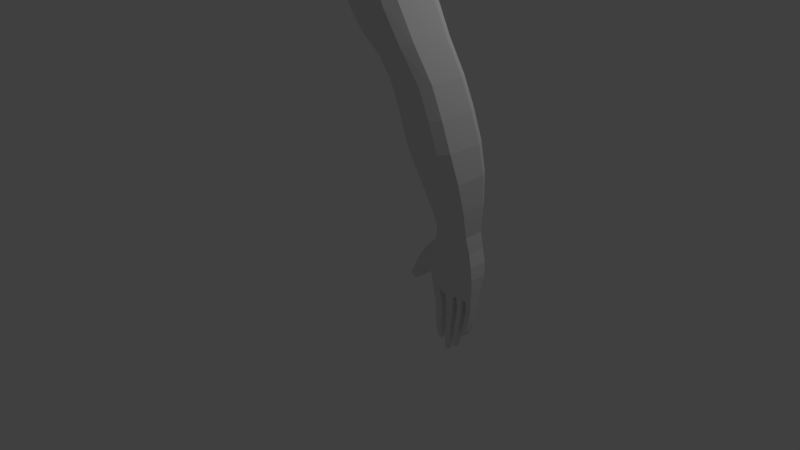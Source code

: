 # Source: r_CE.blend  (saved by Blender 2.78.0; exported with 4.5.12 LTS)
import bpy
from mathutils import Matrix  # noqa: F401  (used for matrix-valued properties, if any)

bpy.ops.wm.read_factory_settings(use_empty=True)
scene = bpy.context.scene
scene.name = 'Scene'

# ---- collections
col_collection_1 = bpy.data.collections.new('Collection 1'); scene.collection.children.link(col_collection_1)

# ---- materials (node trees are filled in below, after node groups)
mat_material = bpy.data.materials.new('Material')
mat_material.alpha_threshold = 0.0
mat_material.use_transparent_shadow = False
mat_material.roughness = 0.5
mat_material.line_color = (0.0, 0.0, 0.0, 1.0)

# ---- material node trees

# ---- world
world_world = bpy.data.worlds.new('World'); scene.world = world_world
world_world.color = (0.05088, 0.05088, 0.05088)
world_world.use_sun_shadow = False
world_world.sun_shadow_jitter_overblur = 0.0
world_world.cycles.sampling_method = 'MANUAL'

# ---- cameras
cam_camera = bpy.data.cameras.new('Camera')
cam_camera.clip_end = 100.0
cam_camera.lens = 35.0
cam_camera.sensor_width = 32.0
cam_camera.sensor_height = 18.0
cam_camera.ortho_scale = 7.314
cam_camera.dof.focus_distance = 0.0
cam_camera.dof.aperture_fstop = 128.0

# ---- lights
light_lamp = bpy.data.lights.new('Lamp', 'POINT')
light_lamp.transmission_factor = 0.0
light_lamp.cutoff_distance = 30.0
light_lamp.energy = 100.0
light_lamp.shadow_buffer_clip_start = 1.001
light_lamp.shadow_soft_size = 0.1
light_lamp.shadow_maximum_resolution = 0.006
light_lamp.use_absolute_resolution = True

# ---- meshes
me_cube = bpy.data.meshes.new('Cube')
me_cube.from_pydata([(2.165, -0.5509, 4.14), (2.165, -1.159, 4.14), (1.543, -1.159, 4.14), (1.543, -0.5509, 4.14), (1.625, -1.106, 6.14), (1.625, -1.488, 6.14), (1.199, -1.484, 4.991), (1.199, -0.7232, 4.991), (2.188, -0.3352, 2.417), (2.188, -0.6405, 2.417), (1.786, -0.6405, 2.417), (1.786, -0.3352, 2.417), (1.63, -0.4795, 3.818), (1.621, -0.3841, 3.474), (1.69, -0.3375, 3.129), (1.725, -0.3068, 2.784), (1.725, -0.7745, 2.784), (1.69, -0.9174, 3.129), (1.621, -1.048, 3.474), (1.63, -1.114, 3.818), (2.253, -0.7745, 2.784), (2.283, -0.9174, 3.129), (2.267, -1.048, 3.474), (2.22, -1.114, 3.818), (2.22, -0.4795, 3.818), (2.267, -0.3841, 3.474), (2.283, -0.3375, 3.129), (2.253, -0.3068, 2.784), (2.057, -0.6945, 4.54), (1.925, -0.7232, 4.94), (1.841, -0.8477, 5.34), (1.733, -0.9673, 5.74), (2.057, -1.33, 4.54), (1.925, -1.434, 4.94), (1.841, -1.484, 5.34), (1.733, -1.488, 5.74), (1.474, -1.184, 4.31), (1.377, -1.33, 4.48), (1.312, -1.378, 4.65), (1.24, -1.434, 4.821), (1.474, -0.6585, 4.31), (1.377, -0.6801, 4.48), (1.312, -0.7088, 4.65), (1.24, -0.7232, 4.821), (2.264, -0.3665, 1.672), (2.264, -0.6075, 1.672), (1.662, -0.6075, 1.672), (1.662, -0.3665, 1.672), (1.695, -0.5545, 2.268), (1.678, -0.577, 2.119), (1.662, -0.5682, 1.97), (1.651, -0.6044, 1.821), (2.279, -0.6075, 1.821), (2.291, -0.6448, 1.97), (2.275, -0.6536, 2.119), (2.231, -0.6311, 2.268), (2.279, -0.3549, 1.821), (2.291, -0.312, 1.97), (2.275, -0.2828, 2.119), (2.231, -0.2828, 2.268), (1.695, -0.2828, 2.268), (1.678, -0.2828, 2.119), (1.662, -0.312, 1.97), (1.634, -0.3549, 1.821), (1.683, -0.5509, 4.14), (1.683, -1.159, 4.14), (1.294, -0.7806, 5.25), (1.294, -1.484, 5.25), (1.876, -0.3352, 2.417), (1.876, -0.6405, 2.417), (1.763, -0.4795, 3.818), (1.766, -0.3841, 3.474), (1.824, -0.3375, 3.129), (1.844, -0.3068, 2.784), (1.763, -1.114, 3.818), (1.766, -1.048, 3.474), (1.824, -0.9174, 3.129), (1.844, -0.7745, 2.784), (1.351, -0.7711, 5.028), (1.431, -0.7232, 4.806), (1.5, -0.7088, 4.584), (1.605, -0.6967, 4.362), (1.605, -1.184, 4.362), (1.5, -1.378, 4.584), (1.431, -1.434, 4.806), (1.351, -1.484, 5.028), (1.817, -0.3665, 1.672), (1.817, -0.6075, 1.672), (1.816, -0.2828, 2.268), (1.812, -0.2828, 2.119), (1.804, -0.312, 1.97), (1.78, -0.3549, 1.821), (1.816, -0.583, 2.268), (1.812, -0.6065, 2.119), (1.804, -0.5977, 1.97), (1.78, -0.5436, 1.821), (1.833, -1.114, 3.818), (1.844, -1.048, 3.474), (1.895, -0.9174, 3.129), (1.907, -0.7745, 2.784), (1.88, -0.583, 2.268), (1.884, -0.6065, 2.119), (1.879, -0.5977, 1.97), (1.857, -0.5414, 1.821), (1.758, -0.5509, 4.14), (1.758, -1.159, 4.14), (1.346, -0.8477, 5.387), (1.346, -1.488, 5.387), (1.924, -0.3352, 2.417), (1.924, -0.6405, 2.417), (1.833, -0.4795, 3.818), (1.844, -0.3841, 3.474), (1.895, -0.3375, 3.129), (1.907, -0.3068, 2.784), (1.41, -0.7711, 5.138), (1.495, -0.7232, 4.888), (1.566, -0.7088, 4.639), (1.675, -0.6801, 4.389), (1.675, -1.283, 4.389), (1.566, -1.378, 4.639), (1.495, -1.434, 4.888), (1.41, -1.484, 5.138), (1.87, -0.3665, 1.672), (1.87, -0.6075, 1.672), (1.88, -0.2828, 2.268), (1.884, -0.2828, 2.119), (1.879, -0.312, 1.97), (1.857, -0.3549, 1.821), (1.977, -1.114, 3.818), (2.001, -1.048, 3.474), (2.039, -0.9174, 3.129), (2.035, -0.7745, 2.784), (2.01, -0.583, 2.268), (2.029, -0.6065, 2.119), (2.032, -0.5977, 1.97), (2.013, -0.5414, 1.821), (1.909, -0.5509, 4.14), (1.909, -1.159, 4.14), (1.449, -0.9673, 5.666), (1.449, -1.488, 5.666), (2.022, -0.3352, 2.417), (2.022, -0.6405, 2.417), (1.977, -0.4795, 3.818), (2.001, -0.3841, 3.474), (2.039, -0.3375, 3.129), (2.035, -0.3068, 2.784), (1.53, -0.8477, 5.361), (1.623, -0.7711, 5.056), (1.699, -0.7232, 4.75), (1.817, -0.6801, 4.445), (1.817, -1.33, 4.445), (1.699, -1.428, 4.75), (1.623, -1.484, 5.056), (1.53, -1.484, 5.361), (2.016, -0.3665, 1.672), (2.016, -0.6075, 1.672), (2.01, -0.2828, 2.268), (2.029, -0.2828, 2.119), (2.032, -0.312, 1.97), (2.013, -0.3549, 1.821), (2.098, -1.114, 3.818), (2.134, -1.048, 3.474), (2.161, -0.9174, 3.129), (2.144, -0.7745, 2.784), (2.12, -0.583, 2.268), (2.152, -0.6065, 2.119), (2.161, -0.5977, 1.97), (2.146, -0.5414, 1.821), (2.037, -0.5509, 4.14), (2.037, -1.159, 4.14), (1.537, -0.9673, 5.903), (1.537, -1.488, 5.903), (2.105, -0.3352, 2.417), (2.105, -0.6405, 2.417), (2.098, -0.4795, 3.818), (2.134, -0.3841, 3.474), (2.161, -0.3375, 3.129), (2.144, -0.3068, 2.784), (1.631, -0.8477, 5.55), (1.732, -0.7711, 5.198), (1.812, -0.7232, 4.845), (1.937, -0.6801, 4.492), (1.937, -1.33, 4.492), (1.812, -1.434, 4.845), (1.732, -1.484, 5.198), (1.631, -1.488, 5.55), (2.14, -0.3665, 1.672), (2.14, -0.6075, 1.672), (2.12, -0.2828, 2.268), (2.152, -0.2828, 2.119), (2.161, -0.312, 1.97), (2.146, -0.3549, 1.821), (2.121, -1.114, 3.818), (2.159, -1.048, 3.474), (2.184, -0.9174, 3.129), (2.165, -0.7745, 2.784), (2.141, -0.583, 2.268), (2.175, -0.6065, 2.119), (2.186, -0.5977, 1.97), (2.171, -0.5414, 1.821), (2.061, -0.5509, 4.14), (2.061, -1.159, 4.14), (1.553, -0.9673, 5.947), (1.553, -1.488, 5.947), (2.121, -0.3352, 2.417), (2.121, -0.6405, 2.417), (2.121, -0.4795, 3.818), (2.159, -0.3841, 3.474), (2.184, -0.3375, 3.129), (2.165, -0.3068, 2.784), (1.65, -0.8477, 5.586), (1.752, -0.7806, 5.224), (1.833, -0.7232, 4.863), (1.959, -0.6801, 4.501), (1.959, -1.33, 4.501), (1.833, -1.434, 4.863), (1.752, -1.484, 5.224), (1.65, -1.488, 5.586), (2.163, -0.3665, 1.672), (2.163, -0.6075, 1.672), (2.141, -0.2828, 2.268), (2.175, -0.2828, 2.119), (2.186, -0.312, 1.97), (2.171, -0.3549, 1.821), (1.811, -0.6075, 1.082), (1.811, -0.5229, 1.082), (1.889, -0.5229, 1.072), (1.889, -0.6075, 1.072), (1.917, -0.535, 0.9812), (1.917, -0.6075, 0.9812), (1.997, -0.535, 0.9812), (1.997, -0.6075, 0.9812), (1.924, -0.5509, 4.14), (1.924, -1.159, 4.14), (1.459, -0.9817, 5.694), (1.459, -1.488, 5.694), (2.032, -0.3352, 2.417), (2.032, -0.6405, 2.417), (1.991, -0.4795, 3.818), (2.016, -0.3841, 3.474), (2.053, -0.3375, 3.129), (2.048, -0.3068, 2.784), (1.542, -0.8477, 5.383), (1.636, -0.7711, 5.072), (1.712, -0.7232, 4.761), (1.831, -0.6801, 4.451), (1.831, -1.33, 4.451), (1.712, -1.434, 4.761), (1.636, -1.484, 5.072), (1.542, -1.484, 5.383), (2.03, -0.3665, 1.672), (2.03, -0.6075, 1.672), (2.023, -0.2828, 2.268), (2.043, -0.2828, 2.119), (2.047, -0.312, 1.97), (2.029, -0.3549, 1.821), (1.991, -1.114, 3.818), (2.016, -1.048, 3.474), (2.053, -0.9174, 3.129), (2.048, -0.7745, 2.784), (2.023, -0.583, 2.268), (2.043, -0.6065, 2.119), (2.047, -0.5977, 1.97), (2.029, -0.5414, 1.821), (2.098, -0.5229, 1.055), (2.098, -0.6075, 1.055), (2.017, -0.5229, 1.05), (2.017, -0.6075, 1.05), (2.193, -0.471, 1.237), (2.193, -0.6075, 1.237), (2.128, -0.471, 1.237), (2.128, -0.6075, 1.237), (1.671, -0.3896, 1.588), (1.694, -0.407, 1.504), (1.717, -0.4255, 1.419), (1.725, -0.4534, 1.335), (1.751, -0.471, 1.251), (1.783, -0.4951, 1.166), (1.783, -0.6075, 1.166), (1.751, -0.6075, 1.251), (1.725, -0.6008, 1.335), (1.717, -0.5781, 1.419), (1.694, -0.5781, 1.504), (1.671, -0.5714, 1.588), (1.827, -0.3896, 1.586), (1.85, -0.407, 1.501), (1.866, -0.4255, 1.415), (1.875, -0.4534, 1.329), (1.88, -0.471, 1.244), (1.886, -0.4951, 1.158), (1.827, -0.5714, 1.586), (1.85, -0.5781, 1.501), (1.866, -0.5781, 1.415), (1.875, -0.6008, 1.329), (1.88, -0.6075, 1.244), (1.886, -0.6075, 1.158), (2.013, -0.407, 1.434), (2.012, -0.4534, 1.296), (2.01, -0.4951, 1.158), (2.009, -0.5229, 1.019), (1.907, -0.5229, 1.019), (1.899, -0.4951, 1.158), (1.891, -0.4534, 1.296), (1.883, -0.407, 1.434), (1.883, -0.5781, 1.434), (1.891, -0.6008, 1.296), (1.899, -0.6075, 1.158), (1.907, -0.6075, 1.019), (2.009, -0.6075, 1.019), (2.01, -0.6075, 1.158), (2.012, -0.6008, 1.296), (2.013, -0.5781, 1.434), (2.133, -0.3896, 1.569), (2.133, -0.407, 1.465), (2.126, -0.4255, 1.361), (2.121, -0.471, 1.257), (2.119, -0.4951, 1.154), (2.019, -0.4951, 1.154), (2.022, -0.471, 1.257), (2.024, -0.4255, 1.361), (2.026, -0.407, 1.465), (2.028, -0.3896, 1.569), (2.028, -0.5714, 1.569), (2.026, -0.5781, 1.465), (2.024, -0.6008, 1.361), (2.022, -0.6075, 1.257), (2.019, -0.6075, 1.154), (2.119, -0.6075, 1.154), (2.121, -0.6075, 1.257), (2.126, -0.6008, 1.361), (2.133, -0.5781, 1.465), (2.133, -0.5714, 1.569), (2.257, -0.3896, 1.6), (2.25, -0.3896, 1.527), (2.245, -0.407, 1.454), (2.236, -0.4255, 1.382), (2.219, -0.4534, 1.309), (2.134, -0.4534, 1.309), (2.14, -0.4255, 1.382), (2.146, -0.407, 1.454), (2.152, -0.3896, 1.527), (2.158, -0.3896, 1.6), (2.158, -0.5714, 1.6), (2.152, -0.5714, 1.527), (2.146, -0.5781, 1.454), (2.14, -0.6008, 1.382), (2.134, -0.6008, 1.309), (2.219, -0.6008, 1.309), (2.236, -0.6008, 1.382), (2.245, -0.5781, 1.454), (2.25, -0.5714, 1.527), (2.257, -0.5714, 1.6), (1.26, -0.5309, 1.636), (1.267, -0.4948, 1.615), (1.297, -0.4948, 1.595), (1.361, -0.4948, 1.601), (1.26, -0.3665, 1.636), (1.267, -0.3896, 1.615), (1.297, -0.3896, 1.595), (1.361, -0.3896, 1.601), (1.336, -0.3665, 1.699), (1.404, -0.3319, 1.783), (1.473, -0.3896, 1.867), (1.541, -0.3896, 1.951), (1.609, -0.2828, 2.035), (1.601, -0.3896, 1.907), (1.54, -0.3549, 1.845), (1.479, -0.3319, 1.782), (1.419, -0.3665, 1.72), (1.358, -0.3665, 1.657), (1.601, -0.6391, 1.907), (1.54, -0.5616, 1.845), (1.479, -0.5349, 1.782), (1.419, -0.5349, 1.72), (1.358, -0.5309, 1.657), (1.407, -0.4948, 1.624), (1.452, -0.5309, 1.654), (1.498, -0.5309, 1.711), (1.543, -0.5349, 1.786), (1.589, -0.5616, 1.83), (1.407, -0.3896, 1.624), (1.452, -0.3665, 1.654), (1.498, -0.3665, 1.711), (1.543, -0.3319, 1.786), (1.589, -0.3549, 1.83), (1.623, -0.6511, 2.206), (1.55, -0.6351, 2.097), (1.478, -0.6391, 1.999), (1.405, -0.571, 1.86), (1.333, -0.5349, 1.741), (1.336, -0.5309, 1.699), (1.404, -0.5349, 1.783), (1.473, -0.571, 1.867), (1.541, -0.6391, 1.951), (1.609, -0.6391, 2.035), (1.333, -0.3319, 1.741), (1.405, -0.3896, 1.86), (1.478, -0.2828, 1.999), (1.55, -0.2828, 2.097), (1.623, -0.2828, 2.206)], [], [(16, 15, 11, 10), (66, 7, 6, 67), (31, 4, 5, 35), (85, 67, 6, 39), (39, 6, 7, 43), (81, 64, 3, 40), (95, 51, 46, 87), (77, 16, 10, 69), (209, 27, 8, 204), (27, 20, 9, 8), (0, 1, 23, 24), (24, 23, 22, 25), (25, 22, 21, 26), (26, 21, 20, 27), (200, 0, 24, 206), (206, 24, 25, 207), (207, 25, 26, 208), (208, 26, 27, 209), (65, 2, 19, 74), (74, 19, 18, 75), (75, 18, 17, 76), (76, 17, 16, 77), (2, 3, 12, 19), (19, 12, 13, 18), (18, 13, 14, 17), (17, 14, 15, 16), (66, 78, 43, 7), (78, 79, 42, 43), (79, 80, 41, 42), (80, 81, 40, 41), (2, 36, 40, 3), (36, 37, 41, 40), (37, 38, 42, 41), (38, 39, 43, 42), (65, 82, 36, 2), (82, 83, 37, 36), (83, 84, 38, 37), (84, 85, 39, 38), (0, 28, 32, 1), (28, 29, 33, 32), (29, 30, 34, 33), (30, 31, 35, 34), (278, 277, 225, 224), (56, 52, 45, 44), (51, 63, 47, 46), (223, 56, 44, 218), (204, 8, 59, 220), (220, 59, 58, 221), (221, 58, 57, 222), (222, 57, 56, 223), (10, 11, 60, 48), (380, 375, 355, 359), (375, 374, 354, 355), (360, 369, 358, 357), (8, 9, 55, 59), (59, 55, 54, 58), (58, 54, 53, 57), (57, 53, 52, 56), (69, 10, 48, 92), (92, 48, 49, 93), (93, 49, 50, 94), (94, 50, 51, 95), (102, 94, 95, 103), (101, 93, 94, 102), (100, 92, 93, 101), (109, 69, 92, 100), (62, 90, 91, 63), (61, 89, 90, 62), (60, 88, 89, 61), (11, 68, 88, 60), (63, 91, 86, 47), (122, 123, 87, 86), (120, 121, 85, 84), (119, 120, 84, 83), (118, 119, 83, 82), (105, 118, 82, 65), (116, 117, 81, 80), (115, 116, 80, 79), (114, 115, 79, 78), (106, 114, 78, 66), (98, 76, 77, 99), (97, 75, 76, 98), (96, 74, 75, 97), (105, 65, 74, 96), (14, 72, 73, 15), (13, 71, 72, 14), (12, 70, 71, 13), (3, 64, 70, 12), (15, 73, 68, 11), (99, 77, 69, 109), (103, 95, 87, 123), (117, 104, 64, 81), (121, 107, 67, 85), (106, 66, 67, 107), (138, 106, 107, 139), (153, 139, 107, 121), (149, 136, 104, 117), (135, 103, 123, 155), (131, 99, 109, 141), (137, 105, 96, 128), (128, 96, 97, 129), (129, 97, 98, 130), (130, 98, 99, 131), (138, 146, 114, 106), (146, 147, 115, 114), (147, 148, 116, 115), (148, 149, 117, 116), (137, 150, 118, 105), (150, 151, 119, 118), (151, 152, 120, 119), (152, 153, 121, 120), (300, 299, 230, 228), (141, 109, 100, 132), (132, 100, 101, 133), (133, 101, 102, 134), (134, 102, 103, 135), (90, 126, 127, 91), (89, 125, 126, 90), (88, 124, 125, 89), (68, 108, 124, 88), (91, 127, 122, 86), (72, 112, 113, 73), (71, 111, 112, 72), (70, 110, 111, 71), (64, 104, 110, 70), (73, 113, 108, 68), (262, 134, 135, 263), (261, 133, 134, 262), (260, 132, 133, 261), (237, 141, 132, 260), (250, 251, 155, 154), (248, 249, 153, 152), (247, 248, 152, 151), (246, 247, 151, 150), (233, 246, 150, 137), (244, 245, 149, 148), (243, 244, 148, 147), (242, 243, 147, 146), (234, 242, 146, 138), (258, 130, 131, 259), (257, 129, 130, 258), (256, 128, 129, 257), (233, 137, 128, 256), (259, 131, 141, 237), (263, 135, 155, 251), (245, 232, 136, 149), (249, 235, 139, 153), (234, 138, 139, 235), (126, 158, 159, 127), (125, 157, 158, 126), (124, 156, 157, 125), (108, 140, 156, 124), (127, 159, 154, 122), (112, 144, 145, 113), (111, 143, 144, 112), (110, 142, 143, 111), (104, 136, 142, 110), (113, 145, 140, 108), (202, 170, 171, 203), (217, 203, 171, 185), (213, 200, 168, 181), (199, 167, 187, 219), (195, 163, 173, 205), (201, 169, 160, 192), (192, 160, 161, 193), (193, 161, 162, 194), (194, 162, 163, 195), (202, 210, 178, 170), (210, 211, 179, 178), (211, 212, 180, 179), (212, 213, 181, 180), (201, 214, 182, 169), (214, 215, 183, 182), (215, 216, 184, 183), (216, 217, 185, 184), (218, 219, 187, 186), (205, 173, 164, 196), (196, 164, 165, 197), (197, 165, 166, 198), (198, 166, 167, 199), (254, 190, 191, 255), (253, 189, 190, 254), (252, 188, 189, 253), (236, 172, 188, 252), (255, 191, 186, 250), (240, 176, 177, 241), (239, 175, 176, 240), (238, 174, 175, 239), (232, 168, 174, 238), (241, 177, 172, 236), (53, 198, 199, 52), (54, 197, 198, 53), (55, 196, 197, 54), (9, 205, 196, 55), (337, 336, 268, 270), (34, 35, 217, 216), (33, 34, 216, 215), (32, 33, 215, 214), (1, 32, 214, 201), (29, 28, 213, 212), (30, 29, 212, 211), (31, 30, 211, 210), (4, 31, 210, 202), (21, 194, 195, 20), (22, 193, 194, 21), (23, 192, 193, 22), (1, 201, 192, 23), (20, 195, 205, 9), (52, 199, 219, 45), (28, 0, 200, 213), (35, 5, 203, 217), (4, 202, 203, 5), (190, 222, 223, 191), (189, 221, 222, 190), (188, 220, 221, 189), (172, 204, 220, 188), (191, 223, 218, 186), (176, 208, 209, 177), (175, 207, 208, 176), (174, 206, 207, 175), (168, 200, 206, 174), (177, 209, 204, 172), (226, 227, 224, 225), (277, 289, 226, 225), (289, 295, 227, 226), (295, 278, 224, 227), (230, 231, 229, 228), (308, 307, 229, 231), (307, 300, 228, 229), (299, 308, 231, 230), (145, 241, 236, 140), (136, 232, 238, 142), (142, 238, 239, 143), (143, 239, 240, 144), (144, 240, 241, 145), (159, 255, 250, 154), (140, 236, 252, 156), (156, 252, 253, 157), (157, 253, 254, 158), (158, 254, 255, 159), (170, 234, 235, 171), (185, 171, 235, 249), (181, 168, 232, 245), (167, 263, 251, 187), (163, 259, 237, 173), (169, 233, 256, 160), (160, 256, 257, 161), (161, 257, 258, 162), (162, 258, 259, 163), (170, 178, 242, 234), (178, 179, 243, 242), (179, 180, 244, 243), (180, 181, 245, 244), (169, 182, 246, 233), (182, 183, 247, 246), (183, 184, 248, 247), (184, 185, 249, 248), (317, 316, 264, 266), (173, 237, 260, 164), (164, 260, 261, 165), (165, 261, 262, 166), (166, 262, 263, 167), (264, 265, 267, 266), (327, 326, 267, 265), (316, 327, 265, 264), (326, 317, 266, 267), (268, 269, 271, 270), (347, 346, 271, 269), (346, 337, 270, 271), (336, 347, 269, 268), (87, 46, 283, 290), (290, 283, 282, 291), (291, 282, 281, 292), (292, 281, 280, 293), (293, 280, 279, 294), (294, 279, 278, 295), (86, 87, 290, 284), (284, 290, 291, 285), (285, 291, 292, 286), (286, 292, 293, 287), (287, 293, 294, 288), (288, 294, 295, 289), (47, 86, 284, 272), (272, 284, 285, 273), (273, 285, 286, 274), (274, 286, 287, 275), (275, 287, 288, 276), (276, 288, 289, 277), (46, 47, 272, 283), (283, 272, 273, 282), (282, 273, 274, 281), (281, 274, 275, 280), (280, 275, 276, 279), (279, 276, 277, 278), (154, 155, 311, 296), (296, 311, 310, 297), (297, 310, 309, 298), (298, 309, 308, 299), (123, 122, 303, 304), (304, 303, 302, 305), (305, 302, 301, 306), (306, 301, 300, 307), (155, 123, 304, 311), (311, 304, 305, 310), (310, 305, 306, 309), (309, 306, 307, 308), (122, 154, 296, 303), (303, 296, 297, 302), (302, 297, 298, 301), (301, 298, 299, 300), (251, 250, 321, 322), (322, 321, 320, 323), (323, 320, 319, 324), (324, 319, 318, 325), (325, 318, 317, 326), (186, 187, 331, 312), (312, 331, 330, 313), (313, 330, 329, 314), (314, 329, 328, 315), (315, 328, 327, 316), (187, 251, 322, 331), (331, 322, 323, 330), (330, 323, 324, 329), (329, 324, 325, 328), (328, 325, 326, 327), (250, 186, 312, 321), (321, 312, 313, 320), (320, 313, 314, 319), (319, 314, 315, 318), (318, 315, 316, 317), (44, 45, 351, 332), (332, 351, 350, 333), (333, 350, 349, 334), (334, 349, 348, 335), (335, 348, 347, 336), (219, 218, 341, 342), (342, 341, 340, 343), (343, 340, 339, 344), (344, 339, 338, 345), (345, 338, 337, 346), (45, 219, 342, 351), (351, 342, 343, 350), (350, 343, 344, 349), (349, 344, 345, 348), (348, 345, 346, 347), (218, 44, 332, 341), (341, 332, 333, 340), (340, 333, 334, 339), (339, 334, 335, 338), (338, 335, 336, 337), (352, 356, 357, 353), (353, 357, 358, 354), (354, 358, 359, 355), (390, 389, 352, 353), (369, 380, 359, 358), (374, 390, 353, 354), (395, 360, 357, 356), (389, 395, 356, 352), (48, 60, 399, 385), (385, 399, 398, 386), (386, 398, 397, 387), (387, 397, 396, 388), (388, 396, 395, 389), (60, 61, 364, 399), (399, 364, 363, 398), (398, 363, 362, 397), (397, 362, 361, 396), (396, 361, 360, 395), (50, 49, 394, 370), (370, 394, 393, 371), (371, 393, 392, 372), (372, 392, 391, 373), (373, 391, 390, 374), (62, 63, 384, 365), (365, 384, 383, 366), (366, 383, 382, 367), (367, 382, 381, 368), (368, 381, 380, 369), (49, 48, 385, 394), (394, 385, 386, 393), (393, 386, 387, 392), (392, 387, 388, 391), (391, 388, 389, 390), (61, 62, 365, 364), (364, 365, 366, 363), (363, 366, 367, 362), (362, 367, 368, 361), (361, 368, 369, 360), (51, 50, 370, 379), (379, 370, 371, 378), (378, 371, 372, 377), (377, 372, 373, 376), (376, 373, 374, 375), (63, 51, 379, 384), (384, 379, 378, 383), (383, 378, 377, 382), (382, 377, 376, 381), (381, 376, 375, 380)])
me_cube.materials.append(mat_material)
me_cube.use_remesh_preserve_volume = False
me_cube.use_remesh_preserve_attributes = False
me_cube.use_mirror_vertex_groups = False
me_cube.update()
arm_armature_001 = bpy.data.armatures.new('Armature.001')  # bones are not reproduced

# ---- objects
ob_armature_001 = bpy.data.objects.new('Armature.001', arm_armature_001)
ob_cube = bpy.data.objects.new('Cube', me_cube)
ob_lamp = bpy.data.objects.new('Lamp', light_lamp)
ob_camera = bpy.data.objects.new('Camera', cam_camera)

# ---- transforms, parenting, visibility, modifiers, constraints
ob_armature_001.location = (1.999, -0.6537, 2.35)
ob_armature_001.rotation_euler = (-2.921, 0.04124, 2.872)
ob_armature_001.lineart.crease_threshold = 0.0
ob_cube.parent = ob_armature_001
ob_cube.matrix_parent_inverse = Matrix(((-0.963, 0.2663, -0.04123, 2.196), (0.2687, 0.9381, -0.2185, 0.5898), (-0.01952, -0.2215, -0.975, 2.186), (0.0, 0.0, 0.0, 1.0)))
ob_cube.location = (0.0, 0.0, -1.2)
ob_cube.lock_rotations_4d = False
ob_cube.empty_display_type = 'ARROWS'
ob_cube.lineart.crease_threshold = 0.0
_vg = ob_cube.vertex_groups.new(name='Bone')
for _i, _w in zip([0, 3, 8, 9, 10, 11, 12, 13, 14, 15, 16, 17, 18, 19, 20, 21, 22, 23, 24, 25, 26, 27, 55, 59, 64, 68, 69, 70, 71, 72, 73, 74, 75, 76, 77, 96, 97, 98, 99, 104, 108, 109, 110, 111, 112, 113, 128, 129, 130, 131, 140, 141, 142, 143, 144, 145, 160, 161, 162, 163, 164, 168, 172, 173, 174, 175, 176, 177, 188, 192, 193, 194, 195, 196, 200, 204, 205, 206, 207, 208, 209, 220, 236, 237, 238, 239, 240, 241, 252, 256, 257, 258, 259], [0.01314, 0.02597, 0.1221, 0.1273, 0.06912, 0.05257, 0.1562, 0.7651, 0.9407, 0.878, 0.8616, 0.7991, 0.2449, 0.0315, 0.8792, 0.8288, 0.2285, 0.05736, 0.1461, 0.8331, 0.9432, 0.8748, 0.04672, 0.04069, 0.01287, 0.04085, 0.05584, 0.1369, 0.8189, 0.9562, 0.8902, 0.02758, 0.2116, 0.8246, 0.8742, 0.02563, 0.1994, 0.8358, 0.8826, 0.006126, 0.04499, 0.05667, 0.1263, 0.8452, 0.9628, 0.8988, 0.02975, 0.1897, 0.8439, 0.8881, 0.07275, 0.07409, 0.118, 0.8763, 0.9671, 0.9034, 0.04495, 0.2032, 0.8351, 0.8786, 0.02494, 0.005534, 0.1019, 0.1004, 0.1319, 0.861, 0.9565, 0.8864, 0.02647, 0.04828, 0.207, 0.8336, 0.8777, 0.02981, 0.006547, 0.1068, 0.1056, 0.135, 0.8562, 0.9541, 0.8838, 0.03062, 0.07597, 0.07666, 0.1187, 0.8765, 0.9664, 0.9023, 0.0009825, 0.03077, 0.1904, 0.8439, 0.8877]): _vg.add([_i], _w, 'REPLACE')
_vg = ob_cube.vertex_groups.new(name='Bone.001')
for _i, _w in zip([9, 10, 11, 15, 16, 46, 47, 48, 49, 50, 51, 55, 60, 61, 62, 63, 68, 69, 73, 77, 88, 89, 90, 92, 93, 94, 95, 99, 100, 101, 102, 108, 109, 113, 124, 125, 131, 132, 133, 140, 141, 156, 164, 165, 173, 196, 197, 205, 236, 237, 252, 259, 260, 261, 361, 362, 363, 364, 365, 366, 367, 370, 371, 372, 377, 378, 379, 382, 383, 384, 385, 386, 387, 388, 391, 392, 393, 394, 396, 397, 398, 399], [0.05185, 0.873, 0.7634, 0.08961, 0.09414, 0.03898, 0.009564, 0.9587, 0.8908, 0.7704, 0.2417, 0.01453, 0.7932, 0.6616, 0.1424, 0.1697, 0.2236, 0.7943, 0.04273, 0.0797, 0.2529, 0.1427, 0.01887, 0.7511, 0.2919, 0.189, 0.03902, 0.0656, 0.3261, 0.1523, 0.07822, 0.1044, 0.6826, 0.007362, 0.1157, 0.06156, 0.02065, 0.1342, 0.06497, 0.03281, 0.2617, 0.03847, 0.07182, 0.009876, 0.1245, 0.06362, 0.0004935, 0.1069, 0.02581, 0.235, 0.02965, 0.01603, 0.1229, 0.05895, 0.01234, 0.1775, 0.8445, 0.7986, 0.6215, 0.4598, 0.09193, 0.6957, 0.4962, 0.06251, 0.0176, 0.1601, 0.4183, 0.0584, 0.2489, 0.4026, 0.9548, 0.9208, 0.781, 0.114, 2.61e-05, 0.2203, 0.7589, 0.8821, 0.0724, 0.7036, 0.9234, 0.8836]): _vg.add([_i], _w, 'REPLACE')
_vg = ob_cube.vertex_groups.new(name='Bone.002')
for _i, _w in zip([8, 9, 10, 11, 15, 20, 27, 48, 49, 54, 55, 57, 58, 59, 60, 61, 62, 63, 68, 69, 73, 88, 89, 90, 91, 92, 93, 94, 99, 100, 101, 102, 108, 109, 113, 124, 125, 126, 127, 131, 132, 133, 134, 140, 141, 145, 156, 157, 158, 159, 163, 164, 165, 166, 172, 173, 177, 188, 189, 190, 195, 196, 197, 198, 204, 205, 209, 220, 221, 222, 236, 237, 241, 252, 253, 254, 259, 260, 261, 262, 364, 365, 398, 399], [0.7613, 0.7303, 0.05257, 0.179, 0.004512, 0.07759, 0.1009, 0.008233, 0.06477, 0.1409, 0.5426, 0.02443, 0.1833, 0.5735, 0.1748, 0.2123, 0.3004, 0.001108, 0.722, 0.1383, 0.05848, 0.704, 0.7538, 0.6801, 0.03085, 0.2133, 0.5298, 0.0947, 0.009571, 0.611, 0.583, 0.1015, 0.8337, 0.243, 0.06725, 0.8201, 0.7504, 0.2603, 0.05036, 0.05425, 0.6788, 0.3074, 0.05536, 0.8492, 0.6236, 0.07674, 0.7782, 0.5079, 0.1207, 0.0009981, 0.07295, 0.6102, 0.2179, 0.01682, 0.8054, 0.708, 0.09279, 0.6716, 0.3048, 0.07074, 0.07492, 0.5961, 0.2048, 0.01033, 0.7964, 0.7156, 0.09481, 0.652, 0.2776, 0.06392, 0.8463, 0.6451, 0.07822, 0.7693, 0.4681, 0.1117, 0.05656, 0.6749, 0.2909, 0.05172, 0.09137, 0.06867, 0.007499, 0.08381]): _vg.add([_i], _w, 'REPLACE')
_vg = ob_cube.vertex_groups.new(name='Bone.003')
for _i, _w in zip([46, 47, 50, 51, 61, 62, 63, 86, 87, 90, 91, 94, 95, 102, 103, 122, 123, 126, 127, 154, 159, 250, 255, 272, 273, 274, 275, 280, 281, 282, 283, 284, 285, 286, 287, 290, 291, 292, 293, 303, 364, 365, 366, 367, 370, 371, 378, 379, 382, 383, 384, 392, 393, 394], [0.8748, 0.9096, 0.08002, 0.6014, 0.0567, 0.2858, 0.6658, 0.7459, 0.6325, 0.09268, 0.814, 0.1081, 0.7075, 0.03836, 0.1924, 0.2742, 0.173, 0.04358, 0.2622, 0.02414, 0.03228, 0.006115, 0.0123, 0.9502, 0.9129, 0.7003, 0.1306, 0.01607, 0.1339, 0.834, 0.9242, 0.886, 0.7843, 0.2821, 0.06822, 0.899, 0.7947, 0.1755, 0.02449, 0.008584, 0.04302, 0.1429, 0.05944, 0.009575, 0.1482, 0.1006, 0.08118, 0.2683, 0.03209, 0.1312, 0.2951, 0.004392, 0.05307, 0.008269]): _vg.add([_i], _w, 'REPLACE')
_vg = ob_cube.vertex_groups.new(name='Bone.004')
for _i, _w in zip([50, 61, 62, 63, 89, 90, 91, 93, 94, 95, 101, 102, 103, 122, 125, 126, 127, 133, 134, 157, 158, 159, 253, 254, 255, 261, 262, 364, 365], [0.08232, 0.05962, 0.2539, 0.006457, 0.04637, 0.1536, 0.0804, 0.09237, 0.4864, 0.04025, 0.0986, 0.5125, 0.05973, 0.03193, 0.07894, 0.5371, 0.4766, 0.02939, 0.08177, 0.03275, 0.09791, 0.08411, 0.02608, 0.07769, 0.06417, 0.02129, 0.06124, 0.02201, 0.06617]): _vg.add([_i], _w, 'REPLACE')
_vg = ob_cube.vertex_groups.new(name='Bone.005')
for _i, _w in zip([46, 51, 86, 87, 94, 95, 102, 103, 122, 123, 126, 127, 135, 154, 155, 158, 159, 186, 187, 191, 218, 223, 250, 251, 254, 255, 263, 284, 290, 296, 297, 302, 303, 304, 312, 321, 322], [0.02871, 0.01048, 0.1898, 0.3008, 0.04558, 0.1494, 0.08714, 0.5943, 0.584, 0.7192, 0.001026, 0.1232, 0.09452, 0.5427, 0.5835, 0.05402, 0.406, 0.06594, 0.03939, 0.07011, 0.04137, 0.04353, 0.4091, 0.385, 0.05016, 0.3097, 0.06498, 0.05113, 0.05309, 0.1591, 0.005121, 0.06528, 0.5612, 0.06142, 0.01291, 0.09609, 0.05051]): _vg.add([_i], _w, 'REPLACE')
_vg = ob_cube.vertex_groups.new(name='Bone.006')
for _i, _w in zip([54, 55, 58, 59, 93, 94, 101, 102, 125, 126, 132, 133, 134, 135, 156, 157, 158, 159, 164, 165, 166, 188, 189, 190, 191, 196, 197, 198, 220, 221, 222, 223, 252, 253, 254, 255, 260, 261, 262, 263], [0.005674, 0.01373, 0.006154, 0.001385, 0.0156, 0.02892, 0.08343, 0.1079, 0.03723, 0.06853, 0.06693, 0.3561, 0.5664, 0.03764, 0.04526, 0.1922, 0.4902, 0.05787, 0.06411, 0.1381, 0.1197, 0.0336, 0.0979, 0.1297, 0.01465, 0.05925, 0.1085, 0.07467, 0.02912, 0.08007, 0.09118, 0.0007437, 0.04944, 0.2077, 0.4836, 0.05935, 0.06966, 0.3529, 0.5559, 0.03385]): _vg.add([_i], _w, 'REPLACE')
_vg = ob_cube.vertex_groups.new(name='Bone.007')
for _i, _w in zip([8, 9, 52, 53, 54, 55, 56, 57, 58, 59, 101, 125, 132, 133, 134, 156, 157, 158, 164, 165, 166, 167, 172, 173, 188, 189, 190, 191, 196, 197, 198, 199, 204, 205, 220, 221, 222, 223, 252, 253, 254, 255, 260, 261, 262], [0.04913, 0.03866, 0.05877, 0.4595, 0.4286, 0.1951, 0.09081, 0.4379, 0.403, 0.1863, 0.01124, 0.002475, 0.05427, 0.1395, 0.1075, 0.05494, 0.1307, 0.1034, 0.1336, 0.4339, 0.6243, 0.02908, 0.01661, 0.01218, 0.1342, 0.3754, 0.508, 0.06958, 0.1487, 0.459, 0.6479, 0.02147, 0.02302, 0.01761, 0.1474, 0.3991, 0.5313, 0.0781, 0.06098, 0.1517, 0.1315, 0.0006134, 0.06167, 0.1629, 0.1436]): _vg.add([_i], _w, 'REPLACE')
_vg = ob_cube.vertex_groups.new(name='Bone.008')
for _i, _w in zip([8, 9, 44, 45, 52, 53, 54, 55, 56, 57, 58, 59, 133, 134, 135, 154, 156, 157, 158, 159, 164, 165, 166, 167, 186, 187, 188, 189, 190, 191, 196, 197, 198, 199, 218, 219, 220, 221, 222, 223, 250, 251, 252, 253, 254, 255, 260, 261, 262, 263, 312, 331, 332, 333, 334, 335, 338, 339, 340, 341, 342, 343, 344, 349, 350, 351], [0.01969, 0.00888, 0.8468, 0.9451, 0.9042, 0.492, 0.3703, 0.1386, 0.8105, 0.4769, 0.3486, 0.1408, 0.03581, 0.0112, 0.01518, 0.01444, 0.004743, 0.05423, 0.04554, 0.05388, 0.06413, 0.1286, 0.1389, 0.3873, 0.3263, 0.3719, 0.06999, 0.1472, 0.1731, 0.3437, 0.07478, 0.1568, 0.1878, 0.7379, 0.5101, 0.6506, 0.07985, 0.176, 0.2162, 0.5184, 0.04316, 0.02573, 0.01152, 0.06243, 0.05847, 0.07255, 0.002444, 0.04974, 0.02748, 0.0507, 0.07511, 0.00294, 0.8387, 0.6977, 0.2626, 0.08967, 0.07282, 0.2238, 0.6022, 0.7262, 0.8056, 0.2092, 0.02509, 0.09841, 0.9073, 0.9779]): _vg.add([_i], _w, 'REPLACE')
_vg = ob_cube.vertex_groups.new(name='Bone.009')
for _i, _w in zip([44, 45, 52, 56, 102, 103, 122, 123, 127, 133, 134, 135, 154, 155, 158, 159, 166, 167, 186, 187, 190, 191, 198, 199, 218, 219, 222, 223, 250, 251, 254, 255, 261, 262, 263, 296, 312, 313, 314, 315, 318, 319, 320, 321, 322, 323, 324, 329, 330, 331, 332, 340, 341, 342], [0.08251, 0.02703, 0.005843, 0.06194, 0.02021, 0.1008, 0.04299, 0.02867, 0.03875, 0.009579, 0.1161, 0.7755, 0.3022, 0.3166, 0.06299, 0.2979, 0.05878, 0.5418, 0.5497, 0.5602, 0.06494, 0.438, 0.03419, 0.2094, 0.3778, 0.2963, 0.05606, 0.2941, 0.4425, 0.5225, 0.06632, 0.4032, 0.009617, 0.113, 0.8021, 0.0122, 0.8382, 0.797, 0.1942, 0.003252, 0.00476, 0.2072, 0.7731, 0.8163, 0.9198, 0.876, 0.1156, 0.0892, 0.9433, 0.96, 0.04673, 0.04701, 0.1268, 0.05805]): _vg.add([_i], _w, 'REPLACE')
_vg = ob_cube.vertex_groups.new(name='Bone.010')
for _i, _w in zip([0, 1, 2, 3, 4, 5, 6, 7, 12, 13, 14, 16, 17, 18, 19, 21, 22, 23, 24, 25, 26, 28, 29, 30, 31, 32, 33, 34, 35, 36, 37, 38, 39, 40, 41, 42, 43, 64, 65, 66, 67, 70, 71, 72, 74, 75, 76, 78, 79, 80, 81, 82, 83, 84, 85, 96, 97, 98, 104, 105, 106, 107, 110, 111, 114, 115, 116, 117, 118, 119, 120, 121, 128, 129, 130, 136, 137, 138, 139, 142, 143, 146, 147, 148, 149, 150, 151, 152, 153, 160, 161, 162, 168, 169, 170, 171, 174, 175, 176, 178, 179, 180, 181, 182, 183, 184, 185, 192, 193, 194, 200, 201, 202, 203, 206, 207, 208, 210, 211, 212, 213, 214, 215, 216, 217, 232, 233, 234, 235, 238, 239, 242, 243, 244, 245, 246, 247, 248, 249, 256, 257, 258], [0.9682, 0.9857, 0.994, 0.9618, 1.0, 1.0, 0.9999, 0.9992, 0.8428, 0.2303, 0.02675, 0.0121, 0.182, 0.7509, 0.9585, 0.1538, 0.7674, 0.9417, 0.8531, 0.1629, 0.02138, 0.9945, 0.9988, 0.9997, 0.9999, 0.9987, 0.9998, 1.0, 1.0, 0.9976, 0.9992, 0.9996, 0.9998, 0.9874, 0.9951, 0.9977, 0.9988, 0.9684, 0.9939, 0.9997, 1.0, 0.8625, 0.1776, 0.003779, 0.9605, 0.7843, 0.1573, 0.9994, 0.9987, 0.9967, 0.9916, 0.9985, 0.9996, 0.9999, 0.9999, 0.9615, 0.7967, 0.147, 0.9718, 0.9941, 0.9998, 1.0, 0.8732, 0.1519, 0.9996, 0.999, 0.9975, 0.9928, 0.9989, 0.9997, 0.9999, 1.0, 0.9594, 0.8066, 0.1396, 0.9749, 0.9929, 0.9999, 1.0, 0.8815, 0.1214, 0.9998, 0.9994, 0.9983, 0.9944, 0.9989, 0.9998, 1.0, 1.0, 0.9517, 0.793, 0.1474, 0.9721, 0.9897, 1.0, 1.0, 0.8675, 0.1361, 0.002049, 0.9999, 0.9996, 0.9986, 0.9945, 0.9987, 0.9998, 1.0, 1.0, 0.95, 0.7892, 0.1488, 0.9716, 0.989, 1.0, 1.0, 0.8644, 0.1407, 0.005359, 0.9999, 0.9996, 0.9987, 0.9945, 0.9987, 0.9998, 1.0, 1.0, 0.975, 0.9926, 0.9999, 1.0, 0.8808, 0.1212, 0.9998, 0.9995, 0.9984, 0.9945, 0.9989, 0.9998, 1.0, 1.0, 0.9589, 0.8059, 0.1397]): _vg.add([_i], _w, 'REPLACE')
_vg = ob_cube.vertex_groups.new(name='Bone.011')
for _i, _w in zip([50, 51, 63, 352, 353, 354, 355, 356, 357, 358, 359, 360, 361, 362, 363, 365, 366, 367, 368, 369, 370, 371, 372, 373, 374, 375, 376, 377, 378, 379, 380, 381, 382, 383, 384, 386, 387, 388, 389, 390, 391, 392, 393, 394, 395, 396, 397, 398], [0.005441, 0.09769, 0.1056, 0.9976, 0.9981, 0.9987, 0.9978, 0.9959, 0.9967, 0.9964, 0.9934, 0.9915, 0.9645, 0.8143, 0.1311, 0.09971, 0.456, 0.871, 0.9673, 0.9909, 0.1165, 0.3904, 0.9162, 0.9895, 0.9989, 0.9957, 0.9858, 0.9476, 0.7496, 0.2852, 0.9858, 0.965, 0.8991, 0.6145, 0.2598, 0.05323, 0.1938, 0.8771, 0.9917, 0.9971, 0.9711, 0.7475, 0.1686, 0.0461, 0.9884, 0.9247, 0.2785, 0.01882]): _vg.add([_i], _w, 'REPLACE')
_vg = ob_cube.vertex_groups.new(name='Bone.012')
for _i, _w in zip([224, 225, 226, 227, 273, 274, 275, 276, 277, 278, 279, 280, 281, 282, 283, 284, 285, 286, 287, 288, 289, 290, 291, 292, 293, 294, 295], [0.9993, 0.9995, 0.9993, 0.9993, 0.07636, 0.2964, 0.8687, 0.9798, 0.9984, 0.9983, 0.9919, 0.9666, 0.8647, 0.1569, 0.02512, 0.04553, 0.1962, 0.7123, 0.9304, 0.9869, 0.9982, 0.02334, 0.1922, 0.8216, 0.9622, 0.9915, 0.9982]): _vg.add([_i], _w, 'REPLACE')
_vg = ob_cube.vertex_groups.new(name='Bone.013')
for _i, _w in zip([122, 123, 154, 155, 228, 229, 230, 231, 250, 251, 296, 297, 298, 299, 300, 301, 302, 303, 304, 305, 306, 307, 308, 309, 310, 311], [0.02251, 0.05294, 0.05843, 0.053, 0.9999, 0.9999, 0.9999, 1.0, 0.03674, 0.01992, 0.7945, 0.9658, 0.9971, 0.9997, 0.9998, 0.9957, 0.9283, 0.3912, 0.9263, 0.9919, 0.9992, 0.9999, 1.0, 1.0, 0.9988, 0.9779]): _vg.add([_i], _w, 'REPLACE')
_vg = ob_cube.vertex_groups.new(name='Bone.017')
for _i, _w in zip([44, 218, 268, 269, 270, 271, 332, 333, 334, 335, 336, 337, 338, 339, 340, 341, 342, 343, 344, 345, 346, 347, 348, 349, 350], [0.01663, 0.02236, 0.9915, 0.9983, 0.9923, 0.9981, 0.09646, 0.2704, 0.7243, 0.9055, 0.9747, 0.9804, 0.9211, 0.7562, 0.3391, 0.1208, 0.1296, 0.7782, 0.9601, 0.9909, 0.9974, 0.9971, 0.985, 0.9011, 0.09109]): _vg.add([_i], _w, 'REPLACE')
_vg = ob_cube.vertex_groups.new(name='Bone.015')
for _i, _w in zip([264, 265, 266, 267, 312, 313, 314, 315, 316, 317, 318, 319, 320, 321, 323, 324, 325, 326, 327, 328, 329, 330], [0.9994, 0.9995, 0.9995, 0.9995, 0.03085, 0.1723, 0.7986, 0.9724, 0.9971, 0.9976, 0.9717, 0.7848, 0.1915, 0.03555, 0.1154, 0.8831, 0.9845, 0.9981, 0.9986, 0.9903, 0.9106, 0.05419]): _vg.add([_i], _w, 'REPLACE')
_m = ob_cube.modifiers.new('Smooth', 'SMOOTH')
_m.factor = 0.62
_m.iterations = 3
_m = ob_cube.modifiers.new('Armature', 'ARMATURE')
_m.object = ob_armature_001
ob_lamp.location = (4.076, 1.005, 5.904)
ob_lamp.rotation_euler = (0.6503, 0.05522, 1.866)
ob_lamp.lock_rotations_4d = False
ob_lamp.empty_display_type = 'ARROWS'
ob_lamp.color = (0.0, 0.0, 0.0, 0.0)
ob_lamp.lineart.crease_threshold = 0.0
ob_camera.location = (7.481, -6.508, 5.344)
ob_camera.rotation_euler = (1.109, 0.0, 0.8149)
ob_camera.lock_rotations_4d = False
ob_camera.empty_display_type = 'ARROWS'
ob_camera.color = (0.0, 0.0, 0.0, 0.0)
ob_camera.display_type = 'WIRE'
ob_camera.lineart.crease_threshold = 0.0

# ---- collection membership
col_collection_1.objects.link(ob_armature_001)
col_collection_1.objects.link(ob_cube)
col_collection_1.objects.link(ob_lamp)
col_collection_1.objects.link(ob_camera)

# ---- scene / render settings (as saved in the file)
scene.camera = ob_camera
scene.frame_start = 1; scene.frame_end = 250; scene.frame_set(0)
scene.render.engine = 'BLENDER_EEVEE_NEXT'
scene.render.resolution_percentage = 50
scene.render.dither_intensity = 0.0
scene.cycles.use_denoising = False
scene.cycles.samples = 128
scene.cycles.sampling_pattern = 'TABULATED_SOBOL'
scene.cycles.light_sampling_threshold = 0.0
scene.cycles.use_adaptive_sampling = False
scene.cycles.use_light_tree = False
scene.cycles.blur_glossy = 0.0
scene.cycles.sample_clamp_indirect = 0.0
scene.view_settings.view_transform = 'Standard'
bpy.context.view_layer.update()
